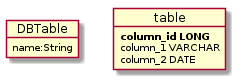

The diagram above was rendered by PlantUML. Its source (embedded in the PNG):
@startuml
skinparam backgroundColor white
DBTable: name:String

object table {
   **column_id LONG**
   column_1 VARCHAR
   column_2 DATE
}



@enduml